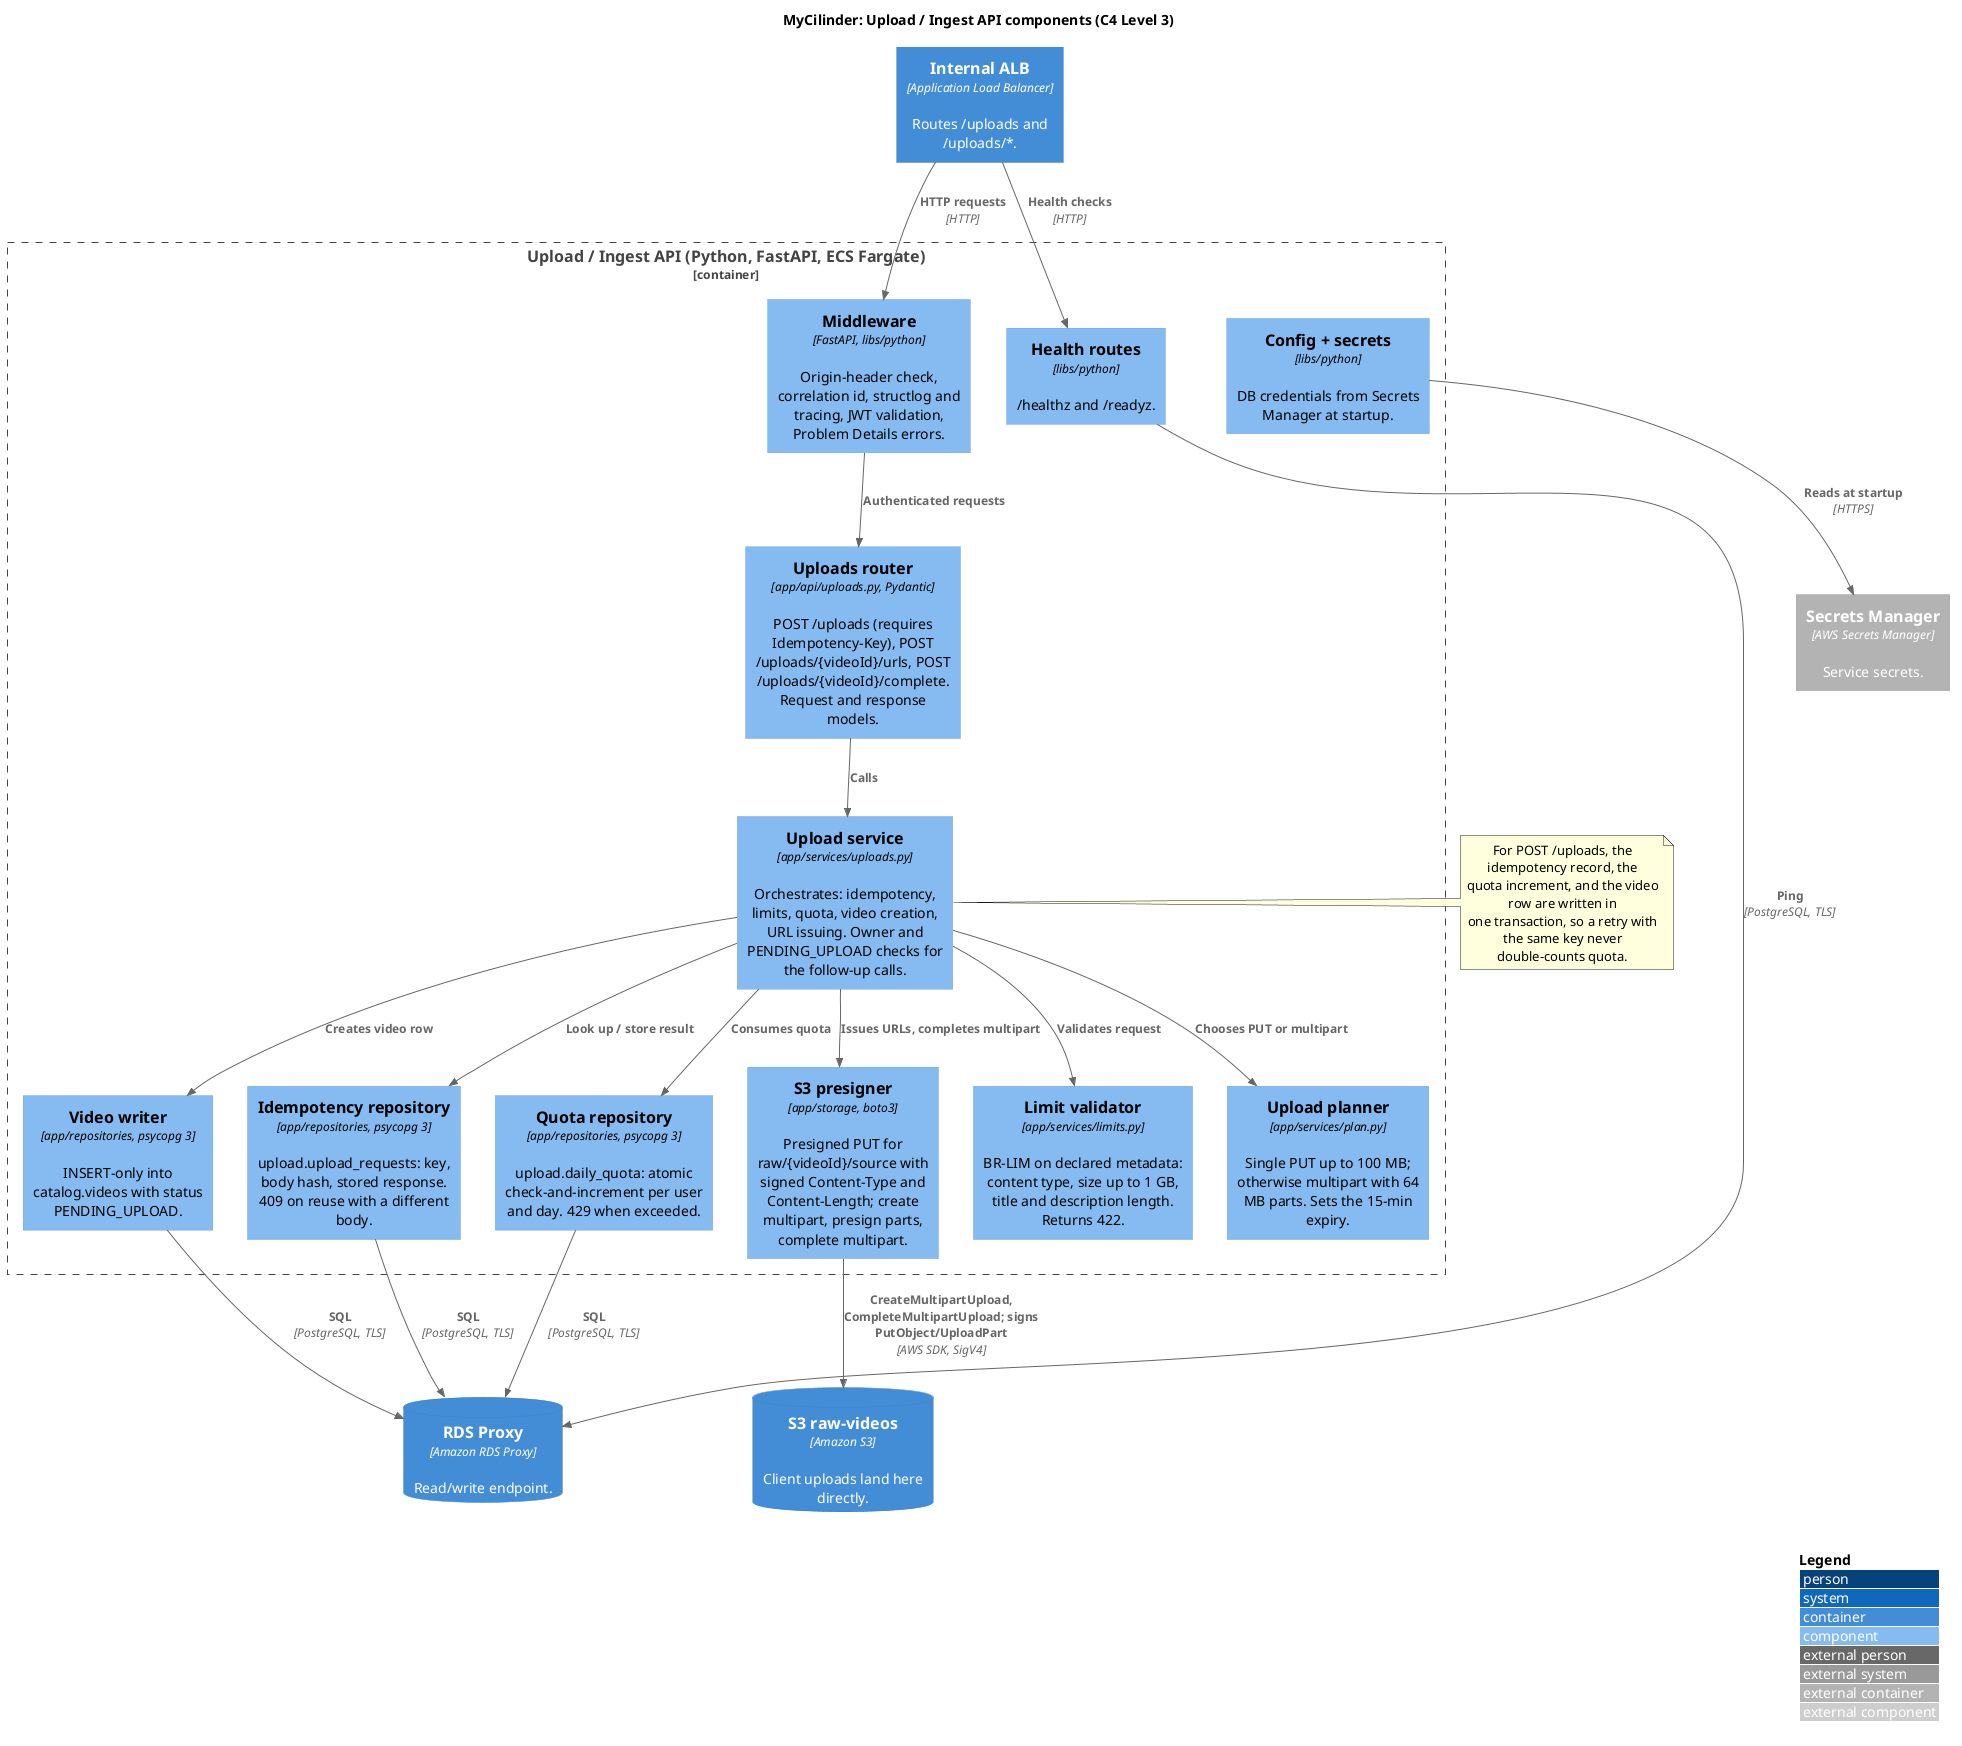

The diagram above was rendered by PlantUML. Its source (embedded in the PNG):
@startuml c4-level3-upload
' MyCilinder: C4 Level 3, Upload / Ingest API components
' Guide for services/upload (Python, FastAPI). Component names suggest modules under app/;
' shared pieces come from libs/python. Not final: adjust as the code takes shape.
' Sources: Architecture §2.2 and §4.2, Interface Design §1.2 and §3.2, Data Design §1.1.

!include <C4/C4_Component>

LAYOUT_TOP_DOWN()
LAYOUT_WITH_LEGEND()

title MyCilinder: Upload / Ingest API components (C4 Level 3)

Container(alb, "Internal ALB", "Application Load Balancer", "Routes /uploads and /uploads/*.")

Container_Boundary(upload, "Upload / Ingest API (Python, FastAPI, ECS Fargate)") {
    Component(middleware, "Middleware", "FastAPI, libs/python", "Origin-header check, correlation id, structlog and tracing, JWT validation, Problem Details errors.")
    Component(health, "Health routes", "libs/python", "/healthz and /readyz.")

    Component(router, "Uploads router", "app/api/uploads.py, Pydantic", "POST /uploads (requires Idempotency-Key), POST /uploads/{videoId}/urls, POST /uploads/{videoId}/complete. Request and response models.")

    Component(upload_svc, "Upload service", "app/services/uploads.py", "Orchestrates: idempotency, limits, quota, video creation, URL issuing. Owner and PENDING_UPLOAD checks for the follow-up calls.")
    Component(limits, "Limit validator", "app/services/limits.py", "BR-LIM on declared metadata: content type, size up to 1 GB, title and description length. Returns 422.")
    Component(plan, "Upload planner", "app/services/plan.py", "Single PUT up to 100 MB; otherwise multipart with 64 MB parts. Sets the 15-min expiry.")

    Component(idem_repo, "Idempotency repository", "app/repositories, psycopg 3", "upload.upload_requests: key, body hash, stored response. 409 on reuse with a different body.")
    Component(quota_repo, "Quota repository", "app/repositories, psycopg 3", "upload.daily_quota: atomic check-and-increment per user and day. 429 when exceeded.")
    Component(video_writer, "Video writer", "app/repositories, psycopg 3", "INSERT-only into catalog.videos with status PENDING_UPLOAD.")
    Component(presigner, "S3 presigner", "app/storage, boto3", "Presigned PUT for raw/{videoId}/source with signed Content-Type and Content-Length; create multipart, presign parts, complete multipart.")
    Component(config, "Config + secrets", "libs/python", "DB credentials from Secrets Manager at startup.")
}

ContainerDb(proxy, "RDS Proxy", "Amazon RDS Proxy", "Read/write endpoint.")
ContainerDb(raw, "S3 raw-videos", "Amazon S3", "Client uploads land here directly.")
Container_Ext(secrets, "Secrets Manager", "AWS Secrets Manager", "Service secrets.")

Rel(alb, middleware, "HTTP requests", "HTTP")
Rel(alb, health, "Health checks", "HTTP")
Rel(middleware, router, "Authenticated requests")
Rel(router, upload_svc, "Calls")

Rel(upload_svc, idem_repo, "Look up / store result")
Rel(upload_svc, limits, "Validates request")
Rel(upload_svc, quota_repo, "Consumes quota")
Rel(upload_svc, video_writer, "Creates video row")
Rel(upload_svc, plan, "Chooses PUT or multipart")
Rel(upload_svc, presigner, "Issues URLs, completes multipart")

Rel(idem_repo, proxy, "SQL", "PostgreSQL, TLS")
Rel(quota_repo, proxy, "SQL", "PostgreSQL, TLS")
Rel(video_writer, proxy, "SQL", "PostgreSQL, TLS")
Rel(presigner, raw, "CreateMultipartUpload, CompleteMultipartUpload; signs PutObject/UploadPart", "AWS SDK, SigV4")
Rel(health, proxy, "Ping", "PostgreSQL, TLS")
Rel(config, secrets, "Reads at startup", "HTTPS")

note right of upload_svc
  For POST /uploads, the idempotency record, the
  quota increment, and the video row are written in
  one transaction, so a retry with the same key never
  double-counts quota.
end note

@enduml